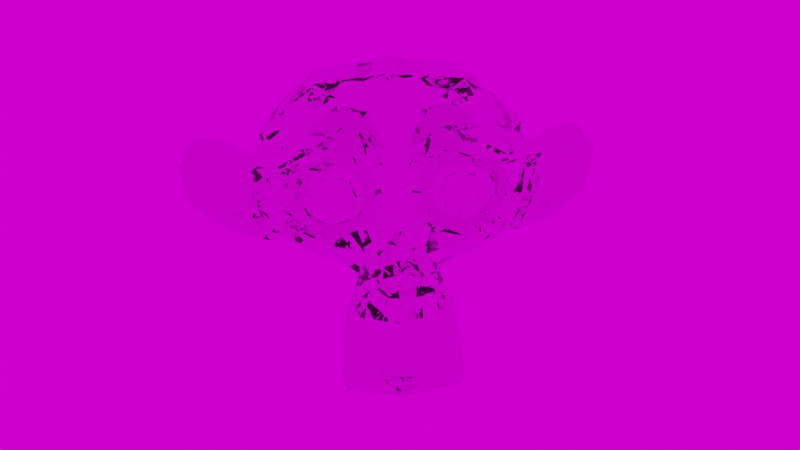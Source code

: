 # Source: Suzzane_de_vidro_ilumina_o_e_hdr.blend  (saved by Blender 3.6.13; exported with 4.5.12 LTS)
import bpy
from mathutils import Matrix  # noqa: F401  (used for matrix-valued properties, if any)

bpy.ops.wm.read_factory_settings(use_empty=True)
scene = bpy.context.scene
scene.name = 'Scene'

# ---- collections
col_collection = bpy.data.collections.new('Collection'); scene.collection.children.link(col_collection)

# ---- images (referenced by path relative to the original .blend; pixels are not part of the script)
import os
ASSET_DIR = os.environ.get("B2B_ASSET_DIR", "")  # directory of the original .blend (textures are referenced by path, not embedded)
HERE = os.path.dirname(os.path.abspath(__file__))  # packed textures are extracted next to this script under _unpacked/

def load_image(name, relpath, width, height, colorspace="sRGB"):
    """Load a texture the original file referenced (path relative to the .blend, or extracted next to this script)."""
    p = next((c for c in (os.path.join(HERE, relpath), os.path.join(ASSET_DIR, relpath)) if relpath and os.path.exists(c)), "")
    if p:
        img = bpy.data.images.load(p, check_existing=True)
        img.name = name
    else:  # same state as the original file: an image datablock whose file is absent (Cycles renders it pink)
        img = bpy.data.images.new(name, width, height)
        img.source = "FILE"
        img.filepath = "//" + (relpath or name)
    img.colorspace_settings.name = colorspace
    return img
img_rosendal_mountain_midmorning_4k_exr = load_image('rosendal_mountain_midmorning_4k.exr', 'rosendal_mountain_midmorning_4k.exr', 1024, 1024, 'Linear Rec.709')

# ---- materials (node trees are filled in below, after node groups)
mat_material_001 = bpy.data.materials.new('Material.001')
mat_material_001.use_transparent_shadow = False

# ---- material node trees
mat_material_001.use_nodes = True; mat_material_001.node_tree.nodes.clear()
_N = mat_material_001.node_tree.nodes; _L = mat_material_001.node_tree.links
n0 = _N.new('ShaderNodeBsdfPrincipled'); n0.name = 'Principled BSDF'; n0.location = (10, 300)
n0.distribution = 'GGX'
n0.subsurface_method = 'RANDOM_WALK_SKIN'
n0.inputs[2].default_value = 0.0
n0.inputs[3].default_value = 1.45
n0.inputs[18].default_value = 1.0
n0.inputs[20].default_value = 0.0
n0.inputs[27].default_value = (0.0, 0.0, 0.0, 1.0)
n0.inputs[28].default_value = 1.0
n1 = _N.new('ShaderNodeOutputMaterial'); n1.name = 'Material Output'; n1.location = (300, 300)
_L.new(n0.outputs[0], n1.inputs[0])
n1.is_active_output = True

# ---- world
world_world = bpy.data.worlds.new('World'); scene.world = world_world
world_world.use_nodes = True; world_world.node_tree.nodes.clear()
_N = world_world.node_tree.nodes; _L = world_world.node_tree.links
n0 = _N.new('ShaderNodeOutputWorld'); n0.name = 'World Output'; n0.location = (300, 300)
n1 = _N.new('ShaderNodeBackground'); n1.name = 'Background'; n1.location = (10, 300)
n2 = _N.new('ShaderNodeTexEnvironment'); n2.name = 'Environment Texture'; n2.location = (-280, 280)
n2.image = img_rosendal_mountain_midmorning_4k_exr
_L.new(n1.outputs[0], n0.inputs[0])
_L.new(n2.outputs[0], n1.inputs[0])
n0.is_active_output = True
world_world.color = (0.05088, 0.05088, 0.05088)
world_world.use_sun_shadow = False
world_world.sun_shadow_jitter_overblur = 0.0

# ---- cameras
cam_camera = bpy.data.cameras.new('Camera')
cam_camera.clip_end = 100.0
cam_camera.lens = 60.66
cam_camera.ortho_scale = 7.314

# ---- lights
light_light = bpy.data.lights.new('Light', 'POINT')
light_light.transmission_factor = 0.0
light_light.energy = 1000.0
light_light.shadow_soft_size = 0.1
light_light.shadow_maximum_resolution = 0.006
light_light.use_absolute_resolution = True

# ---- meshes
me_suzanne = bpy.data.meshes.new('Suzanne')
me_suzanne.from_pydata([(0.4375, -0.7656, 0.1641), (-0.4375, -0.7656, 0.1641), (0.5, -0.6875, 0.09375), (-0.5, -0.6875, 0.09375), (0.5469, -0.5781, 0.05469), (-0.5469, -0.5781, 0.05469), (0.3516, -0.6172, -0.02344), (-0.3516, -0.6172, -0.02344), (0.3516, -0.7188, 0.03125), (-0.3516, -0.7188, 0.03125), (0.3516, -0.7812, 0.1328), (-0.3516, -0.7812, 0.1328), (0.2734, -0.7969, 0.1641), (-0.2734, -0.7969, 0.1641), (0.2031, -0.7422, 0.09375), (-0.2031, -0.7422, 0.09375), (0.1562, -0.6484, 0.05469), (-0.1562, -0.6484, 0.05469), (0.07812, -0.6562, 0.2422), (-0.07812, -0.6562, 0.2422), (0.1406, -0.7422, 0.2422), (-0.1406, -0.7422, 0.2422), (0.2422, -0.7969, 0.2422), (-0.2422, -0.7969, 0.2422), (0.2734, -0.7969, 0.3281), (-0.2734, -0.7969, 0.3281), (0.2031, -0.7422, 0.3906), (-0.2031, -0.7422, 0.3906), (0.1562, -0.6484, 0.4375), (-0.1562, -0.6484, 0.4375), (0.3516, -0.6172, 0.5156), (-0.3516, -0.6172, 0.5156), (0.3516, -0.7188, 0.4531), (-0.3516, -0.7188, 0.4531), (0.3516, -0.7812, 0.3594), (-0.3516, -0.7812, 0.3594), (0.4375, -0.7656, 0.3281), (-0.4375, -0.7656, 0.3281), (0.5, -0.6875, 0.3906), (-0.5, -0.6875, 0.3906), (0.5469, -0.5781, 0.4375), (-0.5469, -0.5781, 0.4375), (0.625, -0.5625, 0.2422), (-0.625, -0.5625, 0.2422), (0.5625, -0.6719, 0.2422), (-0.5625, -0.6719, 0.2422), (0.4688, -0.7578, 0.2422), (-0.4688, -0.7578, 0.2422), (0.4766, -0.7734, 0.2422), (-0.4766, -0.7734, 0.2422), (0.4453, -0.7812, 0.3359), (-0.4453, -0.7812, 0.3359), (0.3516, -0.8047, 0.375), (-0.3516, -0.8047, 0.375), (0.2656, -0.8203, 0.3359), (-0.2656, -0.8203, 0.3359), (0.2266, -0.8203, 0.2422), (-0.2266, -0.8203, 0.2422), (0.2656, -0.8203, 0.1562), (-0.2656, -0.8203, 0.1562), (0.3516, -0.8281, 0.2422), (-0.3516, -0.8281, 0.2422), (0.3516, -0.8047, 0.1172), (-0.3516, -0.8047, 0.1172), (0.4453, -0.7812, 0.1562), (-0.4453, -0.7812, 0.1562), (0.0, -0.7422, 0.4297), (0.0, -0.8203, 0.3516), (0.0, -0.7344, -0.6797), (0.0, -0.7812, -0.3203), (0.0, -0.7969, -0.1875), (0.0, -0.7188, -0.7734), (0.0, -0.6016, 0.4062), (0.0, -0.5703, 0.5703), (0.0, 0.5469, 0.8984), (0.0, 0.8516, 0.5625), (0.0, 0.8281, 0.07031), (0.0, 0.3516, -0.3828), (0.2031, -0.5625, -0.1875), (-0.2031, -0.5625, -0.1875), (0.3125, -0.5703, -0.4375), (-0.3125, -0.5703, -0.4375), (0.3516, -0.5703, -0.6953), (-0.3516, -0.5703, -0.6953), (0.3672, -0.5312, -0.8906), (-0.3672, -0.5312, -0.8906), (0.3281, -0.5234, -0.9453), (-0.3281, -0.5234, -0.9453), (0.1797, -0.5547, -0.9688), (-0.1797, -0.5547, -0.9688), (0.0, -0.5781, -0.9844), (0.4375, -0.5312, -0.1406), (-0.4375, -0.5312, -0.1406), (0.6328, -0.5391, -0.03906), (-0.6328, -0.5391, -0.03906), (0.8281, -0.4453, 0.1484), (-0.8281, -0.4453, 0.1484), (0.8594, -0.5938, 0.4297), (-0.8594, -0.5938, 0.4297), (0.7109, -0.625, 0.4844), (-0.7109, -0.625, 0.4844), (0.4922, -0.6875, 0.6016), (-0.4922, -0.6875, 0.6016), (0.3203, -0.7344, 0.7578), (-0.3203, -0.7344, 0.7578), (0.1562, -0.7578, 0.7188), (-0.1562, -0.7578, 0.7188), (0.0625, -0.75, 0.4922), (-0.0625, -0.75, 0.4922), (0.1641, -0.7734, 0.4141), (-0.1641, -0.7734, 0.4141), (0.125, -0.7656, 0.3047), (-0.125, -0.7656, 0.3047), (0.2031, -0.7422, 0.09375), (-0.2031, -0.7422, 0.09375), (0.375, -0.7031, 0.01562), (-0.375, -0.7031, 0.01562), (0.4922, -0.6719, 0.0625), (-0.4922, -0.6719, 0.0625), (0.625, -0.6484, 0.1875), (-0.625, -0.6484, 0.1875), (0.6406, -0.6484, 0.2969), (-0.6406, -0.6484, 0.2969), (0.6016, -0.6641, 0.375), (-0.6016, -0.6641, 0.375), (0.4297, -0.7188, 0.4375), (-0.4297, -0.7188, 0.4375), (0.25, -0.7578, 0.4688), (-0.25, -0.7578, 0.4688), (0.0, -0.7344, -0.7656), (0.1094, -0.7344, -0.7188), (-0.1094, -0.7344, -0.7188), (0.1172, -0.7109, -0.8359), (-0.1172, -0.7109, -0.8359), (0.0625, -0.6953, -0.8828), (-0.0625, -0.6953, -0.8828), (0.0, -0.6875, -0.8906), (0.0, -0.75, -0.1953), (0.0, -0.7422, -0.1406), (0.1016, -0.7422, -0.1484), (-0.1016, -0.7422, -0.1484), (0.125, -0.75, -0.2266), (-0.125, -0.75, -0.2266), (0.08594, -0.7422, -0.2891), (-0.08594, -0.7422, -0.2891), (0.3984, -0.6719, -0.04688), (-0.3984, -0.6719, -0.04688), (0.6172, -0.625, 0.05469), (-0.6172, -0.625, 0.05469), (0.7266, -0.6016, 0.2031), (-0.7266, -0.6016, 0.2031), (0.7422, -0.6562, 0.375), (-0.7422, -0.6562, 0.375), (0.6875, -0.7266, 0.4141), (-0.6875, -0.7266, 0.4141), (0.4375, -0.7969, 0.5469), (-0.4375, -0.7969, 0.5469), (0.3125, -0.8359, 0.6406), (-0.3125, -0.8359, 0.6406), (0.2031, -0.8516, 0.6172), (-0.2031, -0.8516, 0.6172), (0.1016, -0.8438, 0.4297), (-0.1016, -0.8438, 0.4297), (0.125, -0.8125, -0.1016), (-0.125, -0.8125, -0.1016), (0.2109, -0.7109, -0.4453), (-0.2109, -0.7109, -0.4453), (0.25, -0.6875, -0.7031), (-0.25, -0.6875, -0.7031), (0.2656, -0.6641, -0.8203), (-0.2656, -0.6641, -0.8203), (0.2344, -0.6328, -0.9141), (-0.2344, -0.6328, -0.9141), (0.1641, -0.6328, -0.9297), (-0.1641, -0.6328, -0.9297), (0.0, -0.6406, -0.9453), (0.0, -0.7266, 0.04688), (0.0, -0.7656, 0.2109), (0.3281, -0.7422, 0.4766), (-0.3281, -0.7422, 0.4766), (0.1641, -0.75, 0.1406), (-0.1641, -0.75, 0.1406), (0.1328, -0.7578, 0.2109), (-0.1328, -0.7578, 0.2109), (0.1172, -0.7344, -0.6875), (-0.1172, -0.7344, -0.6875), (0.07812, -0.75, -0.4453), (-0.07812, -0.75, -0.4453), (0.0, -0.75, -0.4453), (0.0, -0.7422, -0.3281), (0.09375, -0.7812, -0.2734), (-0.09375, -0.7812, -0.2734), (0.1328, -0.7969, -0.2266), (-0.1328, -0.7969, -0.2266), (0.1094, -0.7812, -0.1328), (-0.1094, -0.7812, -0.1328), (0.03906, -0.7812, -0.125), (-0.03906, -0.7812, -0.125), (0.0, -0.8281, -0.2031), (0.04688, -0.8125, -0.1484), (-0.04688, -0.8125, -0.1484), (0.09375, -0.8125, -0.1562), (-0.09375, -0.8125, -0.1562), (0.1094, -0.8281, -0.2266), (-0.1094, -0.8281, -0.2266), (0.07812, -0.8047, -0.25), (-0.07812, -0.8047, -0.25), (0.0, -0.8047, -0.2891), (0.2578, -0.5547, -0.3125), (-0.2578, -0.5547, -0.3125), (0.1641, -0.7109, -0.2422), (-0.1641, -0.7109, -0.2422), (0.1797, -0.7109, -0.3125), (-0.1797, -0.7109, -0.3125), (0.2344, -0.5547, -0.25), (-0.2344, -0.5547, -0.25), (0.0, -0.6875, -0.875), (0.04688, -0.6875, -0.8672), (-0.04688, -0.6875, -0.8672), (0.09375, -0.7109, -0.8203), (-0.09375, -0.7109, -0.8203), (0.09375, -0.7266, -0.7422), (-0.09375, -0.7266, -0.7422), (0.0, -0.6562, -0.7812), (0.09375, -0.6641, -0.75), (-0.09375, -0.6641, -0.75), (0.09375, -0.6406, -0.8125), (-0.09375, -0.6406, -0.8125), (0.04688, -0.6328, -0.8516), (-0.04688, -0.6328, -0.8516), (0.0, -0.6328, -0.8594), (0.1719, -0.7812, 0.2188), (-0.1719, -0.7812, 0.2188), (0.1875, -0.7734, 0.1562), (-0.1875, -0.7734, 0.1562), (0.3359, -0.7578, 0.4297), (-0.3359, -0.7578, 0.4297), (0.2734, -0.7734, 0.4219), (-0.2734, -0.7734, 0.4219), (0.4219, -0.7734, 0.3984), (-0.4219, -0.7734, 0.3984), (0.5625, -0.6953, 0.3516), (-0.5625, -0.6953, 0.3516), (0.5859, -0.6875, 0.2891), (-0.5859, -0.6875, 0.2891), (0.5781, -0.6797, 0.1953), (-0.5781, -0.6797, 0.1953), (0.4766, -0.7188, 0.1016), (-0.4766, -0.7188, 0.1016), (0.375, -0.7422, 0.0625), (-0.375, -0.7422, 0.0625), (0.2266, -0.7812, 0.1094), (-0.2266, -0.7812, 0.1094), (0.1797, -0.7812, 0.2969), (-0.1797, -0.7812, 0.2969), (0.2109, -0.7812, 0.375), (-0.2109, -0.7812, 0.375), (0.2344, -0.7578, 0.3594), (-0.2344, -0.7578, 0.3594), (0.1953, -0.7578, 0.2969), (-0.1953, -0.7578, 0.2969), (0.2422, -0.7578, 0.125), (-0.2422, -0.7578, 0.125), (0.375, -0.7266, 0.08594), (-0.375, -0.7266, 0.08594), (0.4609, -0.7031, 0.1172), (-0.4609, -0.7031, 0.1172), (0.5469, -0.6719, 0.2109), (-0.5469, -0.6719, 0.2109), (0.5547, -0.6719, 0.2812), (-0.5547, -0.6719, 0.2812), (0.5312, -0.6797, 0.3359), (-0.5312, -0.6797, 0.3359), (0.4141, -0.75, 0.3906), (-0.4141, -0.75, 0.3906), (0.2812, -0.7656, 0.3984), (-0.2812, -0.7656, 0.3984), (0.3359, -0.75, 0.4062), (-0.3359, -0.75, 0.4062), (0.2031, -0.75, 0.1719), (-0.2031, -0.75, 0.1719), (0.1953, -0.75, 0.2266), (-0.1953, -0.75, 0.2266), (0.1094, -0.6094, 0.4609), (-0.1094, -0.6094, 0.4609), (0.1953, -0.6172, 0.6641), (-0.1953, -0.6172, 0.6641), (0.3359, -0.5938, 0.6875), (-0.3359, -0.5938, 0.6875), (0.4844, -0.5547, 0.5547), (-0.4844, -0.5547, 0.5547), (0.6797, -0.4922, 0.4531), (-0.6797, -0.4922, 0.4531), (0.7969, -0.4609, 0.4062), (-0.7969, -0.4609, 0.4062), (0.7734, -0.375, 0.1641), (-0.7734, -0.375, 0.1641), (0.6016, -0.4141, 0.0), (-0.6016, -0.4141, 0.0), (0.4375, -0.4688, -0.09375), (-0.4375, -0.4688, -0.09375), (0.0, -0.2891, 0.8984), (0.0, 0.07812, 0.9844), (0.0, 0.6719, -0.1953), (0.0, -0.1875, -0.4609), (0.0, -0.4609, -0.9766), (0.0, -0.3438, -0.8047), (0.0, -0.3203, -0.5703), (0.0, -0.2812, -0.4844), (0.8516, -0.05469, 0.2344), (-0.8516, -0.05469, 0.2344), (0.8594, 0.04688, 0.3203), (-0.8594, 0.04688, 0.3203), (0.7734, 0.4375, 0.2656), (-0.7734, 0.4375, 0.2656), (0.4609, 0.7031, 0.4375), (-0.4609, 0.7031, 0.4375), (0.7344, -0.07031, -0.04688), (-0.7344, -0.07031, -0.04688), (0.5938, 0.1641, -0.125), (-0.5938, 0.1641, -0.125), (0.6406, 0.4297, -0.007812), (-0.6406, 0.4297, -0.007812), (0.3359, 0.6641, 0.05469), (-0.3359, 0.6641, 0.05469), (0.2344, -0.4062, -0.3516), (-0.2344, -0.4062, -0.3516), (0.1797, -0.2578, -0.4141), (-0.1797, -0.2578, -0.4141), (0.2891, -0.3828, -0.7109), (-0.2891, -0.3828, -0.7109), (0.25, -0.3906, -0.5), (-0.25, -0.3906, -0.5), (0.3281, -0.3984, -0.9141), (-0.3281, -0.3984, -0.9141), (0.1406, -0.3672, -0.7578), (-0.1406, -0.3672, -0.7578), (0.125, -0.3594, -0.5391), (-0.125, -0.3594, -0.5391), (0.1641, -0.4375, -0.9453), (-0.1641, -0.4375, -0.9453), (0.2188, -0.4297, -0.2812), (-0.2188, -0.4297, -0.2812), (0.2109, -0.4688, -0.2266), (-0.2109, -0.4688, -0.2266), (0.2031, -0.5, -0.1719), (-0.2031, -0.5, -0.1719), (0.2109, -0.1641, -0.3906), (-0.2109, -0.1641, -0.3906), (0.2969, 0.2656, -0.3125), (-0.2969, 0.2656, -0.3125), (0.3438, 0.5391, -0.1484), (-0.3438, 0.5391, -0.1484), (0.4531, 0.3828, 0.8672), (-0.4531, 0.3828, 0.8672), (0.4531, 0.07031, 0.9297), (-0.4531, 0.07031, 0.9297), (0.4531, -0.2344, 0.8516), (-0.4531, -0.2344, 0.8516), (0.4609, -0.4297, 0.5234), (-0.4609, -0.4297, 0.5234), (0.7266, -0.3359, 0.4062), (-0.7266, -0.3359, 0.4062), (0.6328, -0.2812, 0.4531), (-0.6328, -0.2812, 0.4531), (0.6406, -0.05469, 0.7031), (-0.6406, -0.05469, 0.7031), (0.7969, -0.125, 0.5625), (-0.7969, -0.125, 0.5625), (0.7969, 0.1172, 0.6172), (-0.7969, 0.1172, 0.6172), (0.6406, 0.1953, 0.75), (-0.6406, 0.1953, 0.75), (0.6406, 0.4453, 0.6797), (-0.6406, 0.4453, 0.6797), (0.7969, 0.3594, 0.5391), (-0.7969, 0.3594, 0.5391), (0.6172, 0.5859, 0.3281), (-0.6172, 0.5859, 0.3281), (0.4844, 0.5469, 0.02344), (-0.4844, 0.5469, 0.02344), (0.8203, 0.2031, 0.3281), (-0.8203, 0.2031, 0.3281), (0.4062, -0.1484, -0.1719), (-0.4062, -0.1484, -0.1719), (0.4297, 0.2109, -0.1953), (-0.4297, 0.2109, -0.1953), (0.8906, 0.2344, 0.4062), (-0.8906, 0.2344, 0.4062), (0.7734, 0.125, -0.1406), (-0.7734, 0.125, -0.1406), (1.039, 0.3281, -0.1016), (-1.039, 0.3281, -0.1016), (1.281, 0.4297, 0.05469), (-1.281, 0.4297, 0.05469), (1.352, 0.4219, 0.3203), (-1.352, 0.4219, 0.3203), (1.234, 0.4219, 0.5078), (-1.234, 0.4219, 0.5078), (1.023, 0.3125, 0.4766), (-1.023, 0.3125, 0.4766), (1.016, 0.2891, 0.4141), (-1.016, 0.2891, 0.4141), (1.188, 0.3906, 0.4375), (-1.188, 0.3906, 0.4375), (1.266, 0.4062, 0.2891), (-1.266, 0.4062, 0.2891), (1.211, 0.4062, 0.07812), (-1.211, 0.4062, 0.07812), (1.031, 0.3047, -0.03906), (-1.031, 0.3047, -0.03906), (0.8281, 0.1328, -0.07031), (-0.8281, 0.1328, -0.07031), (0.9219, 0.2188, 0.3594), (-0.9219, 0.2188, 0.3594), (0.9453, 0.2891, 0.3047), (-0.9453, 0.2891, 0.3047), (0.8828, 0.2109, -0.02344), (-0.8828, 0.2109, -0.02344), (1.039, 0.3672, 0.0), (-1.039, 0.3672, 0.0), (1.188, 0.4453, 0.09375), (-1.188, 0.4453, 0.09375), (1.234, 0.4453, 0.25), (-1.234, 0.4453, 0.25), (1.172, 0.4375, 0.3594), (-1.172, 0.4375, 0.3594), (1.023, 0.3594, 0.3438), (-1.023, 0.3594, 0.3438), (0.8438, 0.2109, 0.2891), (-0.8438, 0.2109, 0.2891), (0.8359, 0.2734, 0.1719), (-0.8359, 0.2734, 0.1719), (0.7578, 0.2734, 0.09375), (-0.7578, 0.2734, 0.09375), (0.8203, 0.2734, 0.08594), (-0.8203, 0.2734, 0.08594), (0.8438, 0.2734, 0.01562), (-0.8438, 0.2734, 0.01562), (0.8125, 0.2734, -0.01562), (-0.8125, 0.2734, -0.01562), (0.7266, 0.07031, 0.0), (-0.7266, 0.07031, 0.0), (0.7188, 0.1719, -0.02344), (-0.7188, 0.1719, -0.02344), (0.7188, 0.1875, 0.03906), (-0.7188, 0.1875, 0.03906), (0.7969, 0.2109, 0.2031), (-0.7969, 0.2109, 0.2031), (0.8906, 0.2656, 0.2422), (-0.8906, 0.2656, 0.2422), (0.8906, 0.3203, 0.2344), (-0.8906, 0.3203, 0.2344), (0.8125, 0.3203, -0.01562), (-0.8125, 0.3203, -0.01562), (0.8516, 0.3203, 0.01562), (-0.8516, 0.3203, 0.01562), (0.8281, 0.3203, 0.07812), (-0.8281, 0.3203, 0.07812), (0.7656, 0.3203, 0.09375), (-0.7656, 0.3203, 0.09375), (0.8438, 0.3203, 0.1719), (-0.8438, 0.3203, 0.1719), (1.039, 0.4141, 0.3281), (-1.039, 0.4141, 0.3281), (1.188, 0.4844, 0.3438), (-1.188, 0.4844, 0.3438), (1.258, 0.4922, 0.2422), (-1.258, 0.4922, 0.2422), (1.211, 0.4844, 0.08594), (-1.211, 0.4844, 0.08594), (1.047, 0.4219, 0.0), (-1.047, 0.4219, 0.0), (0.8828, 0.2656, -0.01562), (-0.8828, 0.2656, -0.01562), (0.9531, 0.3438, 0.2891), (-0.9531, 0.3438, 0.2891), (0.8906, 0.3281, 0.1094), (-0.8906, 0.3281, 0.1094), (0.9375, 0.3359, 0.0625), (-0.9375, 0.3359, 0.0625), (1.0, 0.3672, 0.125), (-1.0, 0.3672, 0.125), (0.9609, 0.3516, 0.1719), (-0.9609, 0.3516, 0.1719), (1.016, 0.375, 0.2344), (-1.016, 0.375, 0.2344), (1.055, 0.3828, 0.1875), (-1.055, 0.3828, 0.1875), (1.109, 0.3906, 0.2109), (-1.109, 0.3906, 0.2109), (1.086, 0.3906, 0.2734), (-1.086, 0.3906, 0.2734), (1.023, 0.4844, 0.4375), (-1.023, 0.4844, 0.4375), (1.25, 0.5469, 0.4688), (-1.25, 0.5469, 0.4688), (1.367, 0.5, 0.2969), (-1.367, 0.5, 0.2969), (1.312, 0.5312, 0.05469), (-1.312, 0.5312, 0.05469), (1.039, 0.4922, -0.08594), (-1.039, 0.4922, -0.08594), (0.7891, 0.3281, -0.125), (-0.7891, 0.3281, -0.125), (0.8594, 0.3828, 0.3828), (-0.8594, 0.3828, 0.3828)], [], [(46, 0, 2, 44), (3, 1, 47, 45), (44, 2, 4, 42), (5, 3, 45, 43), (2, 8, 6, 4), (7, 9, 3, 5), (0, 10, 8, 2), (9, 11, 1, 3), (10, 12, 14, 8), (15, 13, 11, 9), (8, 14, 16, 6), (17, 15, 9, 7), (14, 20, 18, 16), (19, 21, 15, 17), (12, 22, 20, 14), (21, 23, 13, 15), (22, 24, 26, 20), (27, 25, 23, 21), (20, 26, 28, 18), (29, 27, 21, 19), (26, 32, 30, 28), (31, 33, 27, 29), (24, 34, 32, 26), (33, 35, 25, 27), (34, 36, 38, 32), (39, 37, 35, 33), (32, 38, 40, 30), (41, 39, 33, 31), (38, 44, 42, 40), (43, 45, 39, 41), (36, 46, 44, 38), (45, 47, 37, 39), (46, 36, 50, 48), (51, 37, 47, 49), (36, 34, 52, 50), (53, 35, 37, 51), (34, 24, 54, 52), (55, 25, 35, 53), (24, 22, 56, 54), (57, 23, 25, 55), (22, 12, 58, 56), (59, 13, 23, 57), (12, 10, 62, 58), (63, 11, 13, 59), (10, 0, 64, 62), (65, 1, 11, 63), (0, 46, 48, 64), (49, 47, 1, 65), (60, 64, 48), (49, 65, 61), (62, 64, 60), (61, 65, 63), (60, 58, 62), (63, 59, 61), (60, 56, 58), (59, 57, 61), (60, 54, 56), (57, 55, 61), (60, 52, 54), (55, 53, 61), (60, 50, 52), (53, 51, 61), (60, 48, 50), (51, 49, 61), (88, 173, 175, 90), (175, 174, 89, 90), (86, 171, 173, 88), (174, 172, 87, 89), (84, 169, 171, 86), (172, 170, 85, 87), (82, 167, 169, 84), (170, 168, 83, 85), (80, 165, 167, 82), (168, 166, 81, 83), (78, 91, 145, 163), (146, 92, 79, 164), (91, 93, 147, 145), (148, 94, 92, 146), (93, 95, 149, 147), (150, 96, 94, 148), (95, 97, 151, 149), (152, 98, 96, 150), (97, 99, 153, 151), (154, 100, 98, 152), (99, 101, 155, 153), (156, 102, 100, 154), (101, 103, 157, 155), (158, 104, 102, 156), (103, 105, 159, 157), (160, 106, 104, 158), (105, 107, 161, 159), (162, 108, 106, 160), (107, 66, 67, 161), (67, 66, 108, 162), (109, 127, 159, 161), (160, 128, 110, 162), (127, 178, 157, 159), (158, 179, 128, 160), (125, 155, 157, 178), (158, 156, 126, 179), (123, 153, 155, 125), (156, 154, 124, 126), (121, 151, 153, 123), (154, 152, 122, 124), (119, 149, 151, 121), (152, 150, 120, 122), (117, 147, 149, 119), (150, 148, 118, 120), (115, 145, 147, 117), (148, 146, 116, 118), (113, 163, 145, 115), (146, 164, 114, 116), (113, 180, 176, 163), (176, 181, 114, 164), (109, 161, 67, 111), (67, 162, 110, 112), (111, 67, 177, 182), (177, 67, 112, 183), (176, 180, 182, 177), (183, 181, 176, 177), (134, 136, 175, 173), (175, 136, 135, 174), (132, 134, 173, 171), (174, 135, 133, 172), (130, 132, 171, 169), (172, 133, 131, 170), (165, 186, 184, 167), (185, 187, 166, 168), (130, 169, 167, 184), (168, 170, 131, 185), (143, 189, 188, 186), (188, 189, 144, 187), (184, 186, 188, 68), (188, 187, 185, 68), (129, 130, 184, 68), (185, 131, 129, 68), (141, 192, 190, 143), (191, 193, 142, 144), (139, 194, 192, 141), (193, 195, 140, 142), (138, 196, 194, 139), (195, 197, 138, 140), (137, 70, 196, 138), (197, 70, 137, 138), (189, 143, 190, 69), (191, 144, 189, 69), (69, 190, 205, 207), (206, 191, 69, 207), (70, 198, 199, 196), (200, 198, 70, 197), (196, 199, 201, 194), (202, 200, 197, 195), (194, 201, 203, 192), (204, 202, 195, 193), (192, 203, 205, 190), (206, 204, 193, 191), (198, 203, 201, 199), (202, 204, 198, 200), (198, 207, 205, 203), (206, 207, 198, 204), (138, 139, 163, 176), (164, 140, 138, 176), (139, 141, 210, 163), (211, 142, 140, 164), (141, 143, 212, 210), (213, 144, 142, 211), (143, 186, 165, 212), (166, 187, 144, 213), (80, 208, 212, 165), (213, 209, 81, 166), (208, 214, 210, 212), (211, 215, 209, 213), (78, 163, 210, 214), (211, 164, 79, 215), (130, 129, 71, 221), (71, 129, 131, 222), (132, 130, 221, 219), (222, 131, 133, 220), (134, 132, 219, 217), (220, 133, 135, 218), (136, 134, 217, 216), (218, 135, 136, 216), (216, 217, 228, 230), (229, 218, 216, 230), (217, 219, 226, 228), (227, 220, 218, 229), (219, 221, 224, 226), (225, 222, 220, 227), (221, 71, 223, 224), (223, 71, 222, 225), (223, 230, 228, 224), (229, 230, 223, 225), (224, 228, 226), (227, 229, 225), (182, 180, 233, 231), (234, 181, 183, 232), (111, 182, 231, 253), (232, 183, 112, 254), (109, 111, 253, 255), (254, 112, 110, 256), (180, 113, 251, 233), (252, 114, 181, 234), (113, 115, 249, 251), (250, 116, 114, 252), (115, 117, 247, 249), (248, 118, 116, 250), (117, 119, 245, 247), (246, 120, 118, 248), (119, 121, 243, 245), (244, 122, 120, 246), (121, 123, 241, 243), (242, 124, 122, 244), (123, 125, 239, 241), (240, 126, 124, 242), (125, 178, 235, 239), (236, 179, 126, 240), (178, 127, 237, 235), (238, 128, 179, 236), (127, 109, 255, 237), (256, 110, 128, 238), (237, 255, 257, 275), (258, 256, 238, 276), (235, 237, 275, 277), (276, 238, 236, 278), (239, 235, 277, 273), (278, 236, 240, 274), (241, 239, 273, 271), (274, 240, 242, 272), (243, 241, 271, 269), (272, 242, 244, 270), (245, 243, 269, 267), (270, 244, 246, 268), (247, 245, 267, 265), (268, 246, 248, 266), (249, 247, 265, 263), (266, 248, 250, 264), (251, 249, 263, 261), (264, 250, 252, 262), (233, 251, 261, 279), (262, 252, 234, 280), (255, 253, 259, 257), (260, 254, 256, 258), (253, 231, 281, 259), (282, 232, 254, 260), (231, 233, 279, 281), (280, 234, 232, 282), (66, 107, 283, 72), (284, 108, 66, 72), (107, 105, 285, 283), (286, 106, 108, 284), (105, 103, 287, 285), (288, 104, 106, 286), (103, 101, 289, 287), (290, 102, 104, 288), (101, 99, 291, 289), (292, 100, 102, 290), (99, 97, 293, 291), (294, 98, 100, 292), (97, 95, 295, 293), (296, 96, 98, 294), (95, 93, 297, 295), (298, 94, 96, 296), (93, 91, 299, 297), (300, 92, 94, 298), (307, 308, 327, 337), (328, 308, 307, 338), (306, 307, 337, 335), (338, 307, 306, 336), (305, 306, 335, 339), (336, 306, 305, 340), (88, 90, 305, 339), (305, 90, 89, 340), (86, 88, 339, 333), (340, 89, 87, 334), (84, 86, 333, 329), (334, 87, 85, 330), (82, 84, 329, 331), (330, 85, 83, 332), (329, 335, 337, 331), (338, 336, 330, 332), (329, 333, 339, 335), (340, 334, 330, 336), (325, 331, 337, 327), (338, 332, 326, 328), (80, 82, 331, 325), (332, 83, 81, 326), (208, 341, 343, 214), (344, 342, 209, 215), (80, 325, 341, 208), (342, 326, 81, 209), (78, 214, 343, 345), (344, 215, 79, 346), (78, 345, 299, 91), (300, 346, 79, 92), (76, 323, 351, 303), (352, 324, 76, 303), (303, 351, 349, 77), (350, 352, 303, 77), (77, 349, 347, 304), (348, 350, 77, 304), (304, 347, 327, 308), (328, 348, 304, 308), (325, 327, 347, 341), (348, 328, 326, 342), (295, 297, 317, 309), (318, 298, 296, 310), (75, 315, 323, 76), (324, 316, 75, 76), (301, 357, 355, 302), (356, 358, 301, 302), (302, 355, 353, 74), (354, 356, 302, 74), (74, 353, 315, 75), (316, 354, 74, 75), (291, 293, 361, 363), (362, 294, 292, 364), (363, 361, 367, 365), (368, 362, 364, 366), (365, 367, 369, 371), (370, 368, 366, 372), (371, 369, 375, 373), (376, 370, 372, 374), (313, 377, 373, 375), (374, 378, 314, 376), (315, 353, 373, 377), (374, 354, 316, 378), (353, 355, 371, 373), (372, 356, 354, 374), (355, 357, 365, 371), (366, 358, 356, 372), (357, 359, 363, 365), (364, 360, 358, 366), (289, 291, 363, 359), (364, 292, 290, 360), (73, 359, 357, 301), (358, 360, 73, 301), (283, 285, 287, 289), (288, 286, 284, 290), (283, 289, 359, 73), (360, 290, 284, 73), (72, 283, 73), (73, 284, 72), (293, 295, 309, 361), (310, 296, 294, 362), (309, 311, 367, 361), (368, 312, 310, 362), (311, 381, 369, 367), (370, 382, 312, 368), (313, 375, 369, 381), (370, 376, 314, 382), (347, 349, 385, 383), (386, 350, 348, 384), (317, 383, 385, 319), (386, 384, 318, 320), (297, 299, 383, 317), (384, 300, 298, 318), (299, 343, 341, 383), (342, 344, 300, 384), (341, 347, 383), (384, 348, 342), (299, 345, 343), (344, 346, 300), (313, 321, 379, 377), (380, 322, 314, 378), (315, 377, 379, 323), (380, 378, 316, 324), (319, 385, 379, 321), (380, 386, 320, 322), (349, 351, 379, 385), (380, 352, 350, 386), (323, 379, 351), (352, 380, 324), (399, 387, 413, 401), (414, 388, 400, 402), (399, 401, 403, 397), (404, 402, 400, 398), (397, 403, 405, 395), (406, 404, 398, 396), (395, 405, 407, 393), (408, 406, 396, 394), (393, 407, 409, 391), (410, 408, 394, 392), (391, 409, 411, 389), (412, 410, 392, 390), (409, 419, 417, 411), (418, 420, 410, 412), (407, 421, 419, 409), (420, 422, 408, 410), (405, 423, 421, 407), (422, 424, 406, 408), (403, 425, 423, 405), (424, 426, 404, 406), (401, 427, 425, 403), (426, 428, 402, 404), (401, 413, 415, 427), (416, 414, 402, 428), (317, 319, 443, 441), (444, 320, 318, 442), (319, 389, 411, 443), (412, 390, 320, 444), (309, 317, 441, 311), (442, 318, 310, 312), (381, 429, 413, 387), (414, 430, 382, 388), (411, 417, 439, 443), (440, 418, 412, 444), (437, 445, 443, 439), (444, 446, 438, 440), (433, 445, 437, 435), (438, 446, 434, 436), (431, 447, 445, 433), (446, 448, 432, 434), (429, 447, 431, 449), (432, 448, 430, 450), (413, 429, 449, 415), (450, 430, 414, 416), (311, 447, 429, 381), (430, 448, 312, 382), (311, 441, 445, 447), (446, 442, 312, 448), (441, 443, 445), (446, 444, 442), (415, 449, 451, 475), (452, 450, 416, 476), (449, 431, 461, 451), (462, 432, 450, 452), (431, 433, 459, 461), (460, 434, 432, 462), (433, 435, 457, 459), (458, 436, 434, 460), (435, 437, 455, 457), (456, 438, 436, 458), (437, 439, 453, 455), (454, 440, 438, 456), (439, 417, 473, 453), (474, 418, 440, 454), (427, 415, 475, 463), (476, 416, 428, 464), (425, 427, 463, 465), (464, 428, 426, 466), (423, 425, 465, 467), (466, 426, 424, 468), (421, 423, 467, 469), (468, 424, 422, 470), (419, 421, 469, 471), (470, 422, 420, 472), (417, 419, 471, 473), (472, 420, 418, 474), (457, 455, 479, 477), (480, 456, 458, 478), (477, 479, 481, 483), (482, 480, 478, 484), (483, 481, 487, 485), (488, 482, 484, 486), (485, 487, 489, 491), (490, 488, 486, 492), (463, 475, 485, 491), (486, 476, 464, 492), (451, 483, 485, 475), (486, 484, 452, 476), (451, 461, 477, 483), (478, 462, 452, 484), (457, 477, 461, 459), (462, 478, 458, 460), (453, 473, 479, 455), (480, 474, 454, 456), (471, 481, 479, 473), (480, 482, 472, 474), (469, 487, 481, 471), (482, 488, 470, 472), (467, 489, 487, 469), (488, 490, 468, 470), (465, 491, 489, 467), (490, 492, 466, 468), (463, 491, 465), (466, 492, 464), (391, 389, 503, 501), (504, 390, 392, 502), (393, 391, 501, 499), (502, 392, 394, 500), (395, 393, 499, 497), (500, 394, 396, 498), (397, 395, 497, 495), (498, 396, 398, 496), (399, 397, 495, 493), (496, 398, 400, 494), (387, 399, 493, 505), (494, 400, 388, 506), (493, 501, 503, 505), (504, 502, 494, 506), (493, 495, 499, 501), (500, 496, 494, 502), (495, 497, 499), (500, 498, 496), (313, 381, 387, 505), (388, 382, 314, 506), (313, 505, 503, 321), (504, 506, 314, 322), (319, 321, 503, 389), (504, 322, 320, 390)])
_uv = me_suzanne.uv_layers.new(name='UVMap')
_uv.uv.foreach_set('vector', [0.891, 0.5901, 0.8706, 0.5896, 0.8601, 0.5601, 0.9046, 0.5594, 0.8562, 0.8505, 0.8681, 0.8215, 0.8884, 0.822, 0.9006, 0.8532, 0.9046, 0.5594, 0.8601, 0.5601, 0.853, 0.5216, 0.9202, 0.5245, 0.8475, 0.8887, 0.8562, 0.8505, 0.9006, 0.8532, 0.9147, 0.8887, 0.8601, 0.5601, 0.8289, 0.5908, 0.7985, 0.5695, 0.853, 0.5216, 0.7951, 0.8384, 0.8264, 0.8185, 0.8562, 0.8505, 0.8475, 0.8887, 0.8706, 0.5896, 0.8544, 0.6048, 0.8289, 0.5908, 0.8601, 0.5601, 0.8264, 0.8185, 0.8525, 0.8057, 0.8681, 0.8215, 0.8562, 0.8505, 0.8544, 0.6048, 0.8541, 0.6255, 0.8282, 0.6334, 0.8289, 0.5908, 0.8276, 0.776, 0.8532, 0.785, 0.8525, 0.8057, 0.8264, 0.8185, 0.8289, 0.5908, 0.8282, 0.6334, 0.791, 0.6454, 0.7985, 0.5695, 0.791, 0.7622, 0.8276, 0.776, 0.8264, 0.8185, 0.7951, 0.8384, 0.8282, 0.6334, 0.8552, 0.6685, 0.8424, 0.7025, 0.791, 0.6454, 0.8448, 0.7075, 0.8561, 0.742, 0.8276, 0.776, 0.791, 0.7622, 0.8541, 0.6255, 0.8675, 0.6423, 0.8552, 0.6685, 0.8282, 0.6334, 0.8561, 0.742, 0.8673, 0.7688, 0.8532, 0.785, 0.8276, 0.776, 0.8675, 0.6423, 0.8905, 0.6419, 0.9004, 0.667, 0.8552, 0.6685, 0.9012, 0.7456, 0.8902, 0.7702, 0.8673, 0.7688, 0.8561, 0.742, 0.8552, 0.6685, 0.9004, 0.667, 0.9189, 0.6997, 0.8424, 0.7025, 0.9212, 0.7137, 0.9012, 0.7456, 0.8561, 0.742, 0.8448, 0.7075, 0.9004, 0.667, 0.9319, 0.6368, 0.9684, 0.6453, 0.9189, 0.6997, 0.9682, 0.7702, 0.9314, 0.7771, 0.9012, 0.7456, 0.9212, 0.7137, 0.8905, 0.6419, 0.9059, 0.6279, 0.9319, 0.6368, 0.9004, 0.667, 0.9314, 0.7771, 0.905, 0.7849, 0.8902, 0.7702, 0.9012, 0.7456, 0.9059, 0.6279, 0.9062, 0.6057, 0.9337, 0.593, 0.9319, 0.6368, 0.9312, 0.8209, 0.9044, 0.807, 0.905, 0.7849, 0.9314, 0.7771, 0.9319, 0.6368, 0.9337, 0.593, 0.9684, 0.5738, 0.9684, 0.6453, 0.965, 0.8417, 0.9312, 0.8209, 0.9314, 0.7771, 0.9682, 0.7702, 0.9337, 0.593, 0.9046, 0.5594, 0.9202, 0.5245, 0.9684, 0.5738, 0.9147, 0.8887, 0.9006, 0.8532, 0.9312, 0.8209, 0.965, 0.8417, 0.9062, 0.6057, 0.891, 0.5901, 0.9046, 0.5594, 0.9337, 0.593, 0.9006, 0.8532, 0.8884, 0.822, 0.9044, 0.807, 0.9312, 0.8209, 0.891, 0.5901, 0.9062, 0.6057, 0.9024, 0.6079, 0.8896, 0.5933, 0.9006, 0.8047, 0.9044, 0.807, 0.8884, 0.822, 0.8872, 0.8187, 0.9062, 0.6057, 0.9059, 0.6279, 0.8998, 0.6263, 0.9024, 0.6079, 0.8988, 0.7862, 0.905, 0.7849, 0.9044, 0.807, 0.9006, 0.8047, 0.9059, 0.6279, 0.8905, 0.6419, 0.8878, 0.6365, 0.8998, 0.6263, 0.8874, 0.7754, 0.8902, 0.7702, 0.905, 0.7849, 0.8988, 0.7862, 0.8905, 0.6419, 0.8675, 0.6423, 0.8709, 0.6352, 0.8878, 0.6365, 0.8704, 0.776, 0.8673, 0.7688, 0.8902, 0.7702, 0.8874, 0.7754, 0.8675, 0.6423, 0.8541, 0.6255, 0.8599, 0.6239, 0.8709, 0.6352, 0.8589, 0.7868, 0.8532, 0.785, 0.8673, 0.7688, 0.8704, 0.776, 0.8541, 0.6255, 0.8544, 0.6048, 0.8597, 0.6082, 0.8599, 0.6239, 0.8579, 0.8025, 0.8525, 0.8057, 0.8532, 0.785, 0.8589, 0.7868, 0.8544, 0.6048, 0.8706, 0.5896, 0.8717, 0.594, 0.8597, 0.6082, 0.8693, 0.8172, 0.8681, 0.8215, 0.8525, 0.8057, 0.8579, 0.8025, 0.8706, 0.5896, 0.891, 0.5901, 0.8896, 0.5933, 0.8717, 0.594, 0.8872, 0.8187, 0.8884, 0.822, 0.8681, 0.8215, 0.8693, 0.8172, 0.8794, 0.6165, 0.8717, 0.594, 0.8896, 0.5933, 0.8872, 0.8187, 0.8693, 0.8172, 0.878, 0.7951, 0.8597, 0.6082, 0.8717, 0.594, 0.8794, 0.6165, 0.878, 0.7951, 0.8693, 0.8172, 0.8579, 0.8025, 0.8794, 0.6165, 0.8599, 0.6239, 0.8597, 0.6082, 0.8579, 0.8025, 0.8589, 0.7868, 0.878, 0.7951, 0.8794, 0.6165, 0.8709, 0.6352, 0.8599, 0.6239, 0.8589, 0.7868, 0.8704, 0.776, 0.878, 0.7951, 0.8794, 0.6165, 0.8878, 0.6365, 0.8709, 0.6352, 0.8704, 0.776, 0.8874, 0.7754, 0.878, 0.7951, 0.8794, 0.6165, 0.8998, 0.6263, 0.8878, 0.6365, 0.8874, 0.7754, 0.8988, 0.7862, 0.878, 0.7951, 0.8794, 0.6165, 0.9024, 0.6079, 0.8998, 0.6263, 0.8988, 0.7862, 0.9006, 0.8047, 0.878, 0.7951, 0.8794, 0.6165, 0.8896, 0.5933, 0.9024, 0.6079, 0.9006, 0.8047, 0.8872, 0.8187, 0.878, 0.7951, 0.5403, 0.05381, 0.5364, 0.06207, 0.5189, 0.05968, 0.5189, 0.05029, 0.5189, 0.05968, 0.5015, 0.06204, 0.4976, 0.05377, 0.5189, 0.05029, 0.5519, 0.05834, 0.5428, 0.06409, 0.5364, 0.06207, 0.5403, 0.05381, 0.5015, 0.06204, 0.4951, 0.06405, 0.486, 0.05827, 0.4976, 0.05377, 0.5551, 0.0619, 0.5463, 0.07267, 0.5428, 0.06409, 0.5519, 0.05834, 0.4951, 0.06405, 0.4916, 0.07262, 0.4828, 0.06183, 0.486, 0.05827, 0.5638, 0.07659, 0.5483, 0.08489, 0.5463, 0.07267, 0.5551, 0.0619, 0.4916, 0.07262, 0.4895, 0.08486, 0.474, 0.07651, 0.4828, 0.06183, 0.5831, 0.1085, 0.5556, 0.1217, 0.5483, 0.08489, 0.5638, 0.07659, 0.4895, 0.08486, 0.4822, 0.1218, 0.4545, 0.1085, 0.474, 0.07651, 0.6055, 0.1651, 0.6474, 0.2005, 0.6215, 0.2278, 0.5531, 0.2096, 0.4165, 0.2295, 0.3897, 0.2019, 0.432, 0.1656, 0.4853, 0.2101, 0.6474, 0.2005, 0.6764, 0.2332, 0.6648, 0.2532, 0.6215, 0.2278, 0.3727, 0.2564, 0.3603, 0.2359, 0.3897, 0.2019, 0.4165, 0.2295, 0.6764, 0.2332, 0.7153, 0.2654, 0.6839, 0.28, 0.6648, 0.2532, 0.3537, 0.2846, 0.3205, 0.2703, 0.3603, 0.2359, 0.3727, 0.2564, 0.7153, 0.2654, 0.7073, 0.3101, 0.6875, 0.3115, 0.6839, 0.28, 0.3512, 0.3174, 0.3307, 0.3169, 0.3205, 0.2703, 0.3537, 0.2846, 0.7073, 0.3101, 0.6974, 0.3327, 0.6768, 0.3239, 0.6875, 0.3115, 0.3627, 0.3297, 0.342, 0.3397, 0.3307, 0.3169, 0.3512, 0.3174, 0.6974, 0.3327, 0.6628, 0.3725, 0.6391, 0.3573, 0.6768, 0.3239, 0.4028, 0.3621, 0.3793, 0.3787, 0.342, 0.3397, 0.3627, 0.3297, 0.6628, 0.3725, 0.6268, 0.3958, 0.6183, 0.3752, 0.6391, 0.3573, 0.4246, 0.3793, 0.4169, 0.4006, 0.3793, 0.3787, 0.4028, 0.3621, 0.6268, 0.3958, 0.6048, 0.3978, 0.6008, 0.3779, 0.6183, 0.3752, 0.4424, 0.3812, 0.4393, 0.4015, 0.4169, 0.4006, 0.4246, 0.3793, 0.6048, 0.3978, 0.5531, 0.3905, 0.5597, 0.357, 0.6008, 0.3779, 0.4829, 0.3585, 0.4909, 0.3919, 0.4393, 0.4015, 0.4424, 0.3812, 0.5531, 0.3905, 0.5219, 0.386, 0.5211, 0.3439, 0.5597, 0.357, 0.5211, 0.3439, 0.5219, 0.386, 0.4909, 0.3919, 0.4829, 0.3585, 0.5773, 0.3402, 0.5998, 0.3448, 0.6008, 0.3779, 0.5597, 0.357, 0.4424, 0.3812, 0.442, 0.3478, 0.4646, 0.3422, 0.4829, 0.3585, 0.5998, 0.3448, 0.6155, 0.342, 0.6183, 0.3752, 0.6008, 0.3779, 0.4246, 0.3793, 0.426, 0.3456, 0.442, 0.3478, 0.4424, 0.3812, 0.6345, 0.3323, 0.6391, 0.3573, 0.6183, 0.3752, 0.6155, 0.342, 0.4246, 0.3793, 0.4028, 0.3621, 0.4064, 0.3365, 0.426, 0.3456, 0.6624, 0.3128, 0.6768, 0.3239, 0.6391, 0.3573, 0.6345, 0.3323, 0.4028, 0.3621, 0.3627, 0.3297, 0.3771, 0.3177, 0.4064, 0.3365, 0.6684, 0.298, 0.6875, 0.3115, 0.6768, 0.3239, 0.6624, 0.3128, 0.3627, 0.3297, 0.3512, 0.3174, 0.3703, 0.3026, 0.3771, 0.3177, 0.6641, 0.2779, 0.6839, 0.28, 0.6875, 0.3115, 0.6684, 0.298, 0.3512, 0.3174, 0.3537, 0.2846, 0.3741, 0.2818, 0.3703, 0.3026, 0.6392, 0.253, 0.6648, 0.2532, 0.6839, 0.28, 0.6641, 0.2779, 0.3537, 0.2846, 0.3727, 0.2564, 0.3989, 0.2556, 0.3741, 0.2818, 0.614, 0.2427, 0.6215, 0.2278, 0.6648, 0.2532, 0.6392, 0.253, 0.3727, 0.2564, 0.4165, 0.2295, 0.4245, 0.2445, 0.3989, 0.2556, 0.5729, 0.2586, 0.5531, 0.2096, 0.6215, 0.2278, 0.614, 0.2427, 0.4165, 0.2295, 0.4853, 0.2101, 0.4664, 0.2597, 0.4245, 0.2445, 0.5729, 0.2586, 0.5639, 0.272, 0.5198, 0.2489, 0.5531, 0.2096, 0.5198, 0.2489, 0.4759, 0.2731, 0.4664, 0.2597, 0.4853, 0.2101, 0.5773, 0.3402, 0.5597, 0.357, 0.5211, 0.3439, 0.5585, 0.3166, 0.5211, 0.3439, 0.4829, 0.3585, 0.4646, 0.3422, 0.4826, 0.3178, 0.5585, 0.3166, 0.5211, 0.3439, 0.5203, 0.2948, 0.5569, 0.2912, 0.5203, 0.2948, 0.5211, 0.3439, 0.4826, 0.3178, 0.4834, 0.2922, 0.5198, 0.2489, 0.5639, 0.272, 0.5569, 0.2912, 0.5203, 0.2948, 0.4834, 0.2922, 0.4759, 0.2731, 0.5198, 0.2489, 0.5203, 0.2948, 0.5255, 0.06897, 0.5189, 0.0679, 0.5189, 0.05968, 0.5364, 0.06207, 0.5189, 0.05968, 0.5189, 0.0679, 0.5124, 0.06896, 0.5015, 0.06204, 0.5312, 0.07383, 0.5255, 0.06897, 0.5364, 0.06207, 0.5428, 0.06409, 0.5015, 0.06204, 0.5124, 0.06896, 0.5066, 0.07381, 0.4951, 0.06405, 0.531, 0.08743, 0.5312, 0.07383, 0.5428, 0.06409, 0.5463, 0.07267, 0.4951, 0.06405, 0.5066, 0.07381, 0.5068, 0.08742, 0.4916, 0.07262, 0.5556, 0.1217, 0.532, 0.1277, 0.5327, 0.09092, 0.5483, 0.08489, 0.5052, 0.09091, 0.5058, 0.1277, 0.4822, 0.1218, 0.4895, 0.08486, 0.531, 0.08743, 0.5463, 0.07267, 0.5483, 0.08489, 0.5327, 0.09092, 0.4895, 0.08486, 0.4916, 0.07262, 0.5068, 0.08742, 0.5052, 0.09091, 0.5381, 0.1584, 0.519, 0.1517, 0.5189, 0.1284, 0.532, 0.1277, 0.5189, 0.1284, 0.519, 0.1517, 0.4999, 0.1584, 0.5058, 0.1277, 0.5327, 0.09092, 0.532, 0.1277, 0.5189, 0.1284, 0.5189, 0.09395, 0.5189, 0.1284, 0.5058, 0.1277, 0.5052, 0.09091, 0.5189, 0.09395, 0.5189, 0.08518, 0.531, 0.08743, 0.5327, 0.09092, 0.5189, 0.09395, 0.5052, 0.09091, 0.5068, 0.08742, 0.5189, 0.08518, 0.5189, 0.09395, 0.5484, 0.1736, 0.538, 0.176, 0.5352, 0.1668, 0.5381, 0.1584, 0.5028, 0.1669, 0.5001, 0.176, 0.4897, 0.1737, 0.4999, 0.1584, 0.5443, 0.1934, 0.5372, 0.1876, 0.538, 0.176, 0.5484, 0.1736, 0.5001, 0.176, 0.5009, 0.1876, 0.494, 0.1934, 0.4897, 0.1737, 0.5198, 0.2008, 0.5288, 0.1918, 0.5372, 0.1876, 0.5443, 0.1934, 0.5009, 0.1876, 0.5092, 0.1916, 0.5198, 0.2008, 0.494, 0.1934, 0.5176, 0.1906, 0.5191, 0.1854, 0.5288, 0.1918, 0.5198, 0.2008, 0.5092, 0.1916, 0.5191, 0.1854, 0.5176, 0.1906, 0.5198, 0.2008, 0.519, 0.1517, 0.5381, 0.1584, 0.5352, 0.1668, 0.519, 0.159, 0.5028, 0.1669, 0.4999, 0.1584, 0.519, 0.1517, 0.519, 0.159, 0.519, 0.159, 0.5352, 0.1668, 0.5311, 0.1716, 0.519, 0.1656, 0.5069, 0.1717, 0.5028, 0.1669, 0.519, 0.159, 0.519, 0.1656, 0.5191, 0.1854, 0.5191, 0.1795, 0.5282, 0.1863, 0.5288, 0.1918, 0.5098, 0.1863, 0.5191, 0.1795, 0.5191, 0.1854, 0.5092, 0.1916, 0.5288, 0.1918, 0.5282, 0.1863, 0.5335, 0.1842, 0.5372, 0.1876, 0.5045, 0.1842, 0.5098, 0.1863, 0.5092, 0.1916, 0.5009, 0.1876, 0.5372, 0.1876, 0.5335, 0.1842, 0.5334, 0.1767, 0.538, 0.176, 0.5046, 0.1768, 0.5045, 0.1842, 0.5009, 0.1876, 0.5001, 0.176, 0.538, 0.176, 0.5334, 0.1767, 0.5311, 0.1716, 0.5352, 0.1668, 0.5069, 0.1717, 0.5046, 0.1768, 0.5001, 0.176, 0.5028, 0.1669, 0.5191, 0.1795, 0.5334, 0.1767, 0.5335, 0.1842, 0.5282, 0.1863, 0.5045, 0.1842, 0.5046, 0.1768, 0.5191, 0.1795, 0.5098, 0.1863, 0.5191, 0.1795, 0.519, 0.1656, 0.5311, 0.1716, 0.5334, 0.1767, 0.5069, 0.1717, 0.519, 0.1656, 0.5191, 0.1795, 0.5046, 0.1768, 0.5198, 0.2008, 0.5443, 0.1934, 0.5531, 0.2096, 0.5198, 0.2489, 0.4853, 0.2101, 0.494, 0.1934, 0.5198, 0.2008, 0.5198, 0.2489, 0.5443, 0.1934, 0.5484, 0.1736, 0.5616, 0.1678, 0.5531, 0.2096, 0.4764, 0.168, 0.4897, 0.1737, 0.494, 0.1934, 0.4853, 0.2101, 0.5484, 0.1736, 0.5381, 0.1584, 0.5595, 0.1493, 0.5616, 0.1678, 0.4784, 0.1494, 0.4999, 0.1584, 0.4897, 0.1737, 0.4764, 0.168, 0.5381, 0.1584, 0.532, 0.1277, 0.5556, 0.1217, 0.5595, 0.1493, 0.4822, 0.1218, 0.5058, 0.1277, 0.4999, 0.1584, 0.4784, 0.1494, 0.5831, 0.1085, 0.5961, 0.1334, 0.5595, 0.1493, 0.5556, 0.1217, 0.4784, 0.1494, 0.4414, 0.1336, 0.4545, 0.1085, 0.4822, 0.1218, 0.5961, 0.1334, 0.6012, 0.1479, 0.5616, 0.1678, 0.5595, 0.1493, 0.4764, 0.168, 0.4363, 0.1482, 0.4414, 0.1336, 0.4784, 0.1494, 0.6055, 0.1651, 0.5531, 0.2096, 0.5616, 0.1678, 0.6012, 0.1479, 0.4764, 0.168, 0.4853, 0.2101, 0.432, 0.1656, 0.4363, 0.1482, 0.531, 0.08743, 0.5189, 0.08518, 0.5189, 0.08387, 0.5289, 0.08496, 0.5189, 0.08387, 0.5189, 0.08518, 0.5068, 0.08742, 0.5089, 0.08495, 0.5312, 0.07383, 0.531, 0.08743, 0.5289, 0.08496, 0.529, 0.07543, 0.5089, 0.08495, 0.5068, 0.08742, 0.5066, 0.07381, 0.5088, 0.07542, 0.5255, 0.06897, 0.5312, 0.07383, 0.529, 0.07543, 0.5238, 0.07051, 0.5088, 0.07542, 0.5066, 0.07381, 0.5124, 0.06896, 0.5141, 0.0705, 0.5189, 0.0679, 0.5255, 0.06897, 0.5238, 0.07051, 0.5189, 0.06947, 0.5141, 0.0705, 0.5124, 0.06896, 0.5189, 0.0679, 0.5189, 0.06947, 0.5189, 0.06947, 0.5238, 0.07051, 0.5216, 0.07497, 0.5189, 0.07426, 0.5163, 0.07497, 0.5141, 0.0705, 0.5189, 0.06947, 0.5189, 0.07426, 0.5238, 0.07051, 0.529, 0.07543, 0.5242, 0.07669, 0.5216, 0.07497, 0.5136, 0.07668, 0.5088, 0.07542, 0.5141, 0.0705, 0.5163, 0.07497, 0.529, 0.07543, 0.5289, 0.08496, 0.5246, 0.07989, 0.5242, 0.07669, 0.5133, 0.07988, 0.5089, 0.08495, 0.5088, 0.07542, 0.5136, 0.07668, 0.5289, 0.08496, 0.5189, 0.08387, 0.5189, 0.07933, 0.5246, 0.07989, 0.5189, 0.07933, 0.5189, 0.08387, 0.5089, 0.08495, 0.5133, 0.07988, 0.5189, 0.07933, 0.5189, 0.07426, 0.5216, 0.07497, 0.5246, 0.07989, 0.5163, 0.07497, 0.5189, 0.07426, 0.5189, 0.07933, 0.5133, 0.07988, 0.5246, 0.07989, 0.5216, 0.07497, 0.5242, 0.07669, 0.5136, 0.07668, 0.5163, 0.07497, 0.5133, 0.07988, 0.5569, 0.2912, 0.5639, 0.272, 0.5718, 0.2773, 0.5684, 0.2929, 0.4681, 0.2786, 0.4759, 0.2731, 0.4834, 0.2922, 0.472, 0.2943, 0.5585, 0.3166, 0.5569, 0.2912, 0.5684, 0.2929, 0.5731, 0.3114, 0.472, 0.2943, 0.4834, 0.2922, 0.4826, 0.3178, 0.4678, 0.3131, 0.5773, 0.3402, 0.5585, 0.3166, 0.5731, 0.3114, 0.5849, 0.3277, 0.4678, 0.3131, 0.4826, 0.3178, 0.4646, 0.3422, 0.4565, 0.33, 0.5639, 0.272, 0.5729, 0.2586, 0.5807, 0.2666, 0.5718, 0.2773, 0.4587, 0.268, 0.4664, 0.2597, 0.4759, 0.2731, 0.4681, 0.2786, 0.5729, 0.2586, 0.614, 0.2427, 0.6117, 0.2557, 0.5807, 0.2666, 0.4271, 0.2577, 0.4245, 0.2445, 0.4664, 0.2597, 0.4587, 0.268, 0.614, 0.2427, 0.6392, 0.253, 0.6325, 0.2629, 0.6117, 0.2557, 0.4061, 0.2655, 0.3989, 0.2556, 0.4245, 0.2445, 0.4271, 0.2577, 0.6392, 0.253, 0.6641, 0.2779, 0.6537, 0.28, 0.6325, 0.2629, 0.3849, 0.2836, 0.3741, 0.2818, 0.3989, 0.2556, 0.4061, 0.2655, 0.6641, 0.2779, 0.6684, 0.298, 0.6561, 0.2976, 0.6537, 0.28, 0.383, 0.3019, 0.3703, 0.3026, 0.3741, 0.2818, 0.3849, 0.2836, 0.6684, 0.298, 0.6624, 0.3128, 0.6528, 0.3102, 0.6561, 0.2976, 0.3869, 0.3146, 0.3771, 0.3177, 0.3703, 0.3026, 0.383, 0.3019, 0.6624, 0.3128, 0.6345, 0.3323, 0.629, 0.3239, 0.6528, 0.3102, 0.4116, 0.3277, 0.4064, 0.3365, 0.3771, 0.3177, 0.3869, 0.3146, 0.6345, 0.3323, 0.6155, 0.342, 0.6144, 0.332, 0.629, 0.3239, 0.4267, 0.3354, 0.426, 0.3456, 0.4064, 0.3365, 0.4116, 0.3277, 0.6155, 0.342, 0.5998, 0.3448, 0.601, 0.3336, 0.6144, 0.332, 0.4403, 0.3365, 0.442, 0.3478, 0.426, 0.3456, 0.4267, 0.3354, 0.5998, 0.3448, 0.5773, 0.3402, 0.5849, 0.3277, 0.601, 0.3336, 0.4565, 0.33, 0.4646, 0.3422, 0.442, 0.3478, 0.4403, 0.3365, 0.601, 0.3336, 0.5849, 0.3277, 0.5906, 0.3215, 0.6018, 0.3285, 0.4504, 0.3239, 0.4565, 0.33, 0.4403, 0.3365, 0.4394, 0.3313, 0.6144, 0.332, 0.601, 0.3336, 0.6018, 0.3285, 0.6133, 0.3271, 0.4394, 0.3313, 0.4403, 0.3365, 0.4267, 0.3354, 0.4276, 0.3304, 0.629, 0.3239, 0.6144, 0.332, 0.6133, 0.3271, 0.6269, 0.3205, 0.4276, 0.3304, 0.4267, 0.3354, 0.4116, 0.3277, 0.4136, 0.3242, 0.6528, 0.3102, 0.629, 0.3239, 0.6269, 0.3205, 0.6462, 0.3064, 0.4136, 0.3242, 0.4116, 0.3277, 0.3869, 0.3146, 0.3934, 0.3105, 0.6561, 0.2976, 0.6528, 0.3102, 0.6462, 0.3064, 0.6495, 0.2962, 0.3934, 0.3105, 0.3869, 0.3146, 0.383, 0.3019, 0.3897, 0.3002, 0.6537, 0.28, 0.6561, 0.2976, 0.6495, 0.2962, 0.6478, 0.2835, 0.3897, 0.3002, 0.383, 0.3019, 0.3849, 0.2836, 0.391, 0.2871, 0.6325, 0.2629, 0.6537, 0.28, 0.6478, 0.2835, 0.6298, 0.2673, 0.391, 0.2871, 0.3849, 0.2836, 0.4061, 0.2655, 0.4089, 0.27, 0.6117, 0.2557, 0.6325, 0.2629, 0.6298, 0.2673, 0.6126, 0.2616, 0.4089, 0.27, 0.4061, 0.2655, 0.4271, 0.2577, 0.4263, 0.2637, 0.5807, 0.2666, 0.6117, 0.2557, 0.6126, 0.2616, 0.5852, 0.271, 0.4263, 0.2637, 0.4271, 0.2577, 0.4587, 0.268, 0.4544, 0.2726, 0.5718, 0.2773, 0.5807, 0.2666, 0.5852, 0.271, 0.5781, 0.2819, 0.4544, 0.2726, 0.4587, 0.268, 0.4681, 0.2786, 0.4618, 0.2834, 0.5849, 0.3277, 0.5731, 0.3114, 0.5795, 0.3093, 0.5906, 0.3215, 0.4612, 0.3112, 0.4678, 0.3131, 0.4565, 0.33, 0.4504, 0.3239, 0.5731, 0.3114, 0.5684, 0.2929, 0.5775, 0.2938, 0.5795, 0.3093, 0.4628, 0.2954, 0.472, 0.2943, 0.4678, 0.3131, 0.4612, 0.3112, 0.5684, 0.2929, 0.5718, 0.2773, 0.5781, 0.2819, 0.5775, 0.2938, 0.4618, 0.2834, 0.4681, 0.2786, 0.472, 0.2943, 0.4628, 0.2954, 0.5219, 0.386, 0.5531, 0.3905, 0.5532, 0.4331, 0.523, 0.4336, 0.4928, 0.4345, 0.4909, 0.3919, 0.5219, 0.386, 0.523, 0.4336, 0.5531, 0.3905, 0.6048, 0.3978, 0.6098, 0.4315, 0.5532, 0.4331, 0.4359, 0.4357, 0.4393, 0.4015, 0.4909, 0.3919, 0.4928, 0.4345, 0.6048, 0.3978, 0.6268, 0.3958, 0.6482, 0.4193, 0.6098, 0.4315, 0.3965, 0.4254, 0.4169, 0.4006, 0.4393, 0.4015, 0.4359, 0.4357, 0.6268, 0.3958, 0.6628, 0.3725, 0.6921, 0.3883, 0.6482, 0.4193, 0.3503, 0.3962, 0.3793, 0.3787, 0.4169, 0.4006, 0.3965, 0.4254, 0.6628, 0.3725, 0.6974, 0.3327, 0.7263, 0.3418, 0.6921, 0.3883, 0.3128, 0.3506, 0.342, 0.3397, 0.3793, 0.3787, 0.3503, 0.3962, 0.6974, 0.3327, 0.7073, 0.3101, 0.7359, 0.3121, 0.7263, 0.3418, 0.3011, 0.3206, 0.3307, 0.3169, 0.342, 0.3397, 0.3128, 0.3506, 0.7073, 0.3101, 0.7153, 0.2654, 0.7299, 0.2564, 0.7359, 0.3121, 0.3049, 0.2611, 0.3205, 0.2703, 0.3307, 0.3169, 0.3011, 0.3206, 0.7153, 0.2654, 0.6764, 0.2332, 0.6982, 0.2169, 0.7299, 0.2564, 0.3374, 0.2192, 0.3603, 0.2359, 0.3205, 0.2703, 0.3049, 0.2611, 0.6764, 0.2332, 0.6474, 0.2005, 0.6631, 0.1907, 0.6982, 0.2169, 0.3735, 0.1919, 0.3897, 0.2019, 0.3603, 0.2359, 0.3374, 0.2192, 0.6269, 0.01561, 0.6494, 0.02238, 0.6605, 0.07608, 0.6214, 0.04809, 0.3768, 0.0753, 0.3888, 0.02159, 0.4113, 0.01513, 0.4164, 0.04763, 0.5675, 0.000144, 0.6269, 0.01561, 0.6214, 0.04809, 0.5772, 0.0328, 0.4164, 0.04763, 0.4113, 0.01513, 0.4706, 0.000144, 0.4608, 0.03266, 0.5189, 0.02489, 0.5675, 0.000144, 0.5772, 0.0328, 0.5474, 0.04172, 0.4608, 0.03266, 0.4706, 0.000144, 0.5189, 0.02489, 0.4905, 0.04167, 0.5403, 0.05381, 0.5189, 0.05029, 0.5189, 0.02489, 0.5474, 0.04172, 0.5189, 0.02489, 0.5189, 0.05029, 0.4976, 0.05377, 0.4905, 0.04167, 0.5519, 0.05834, 0.5403, 0.05381, 0.5474, 0.04172, 0.5581, 0.05387, 0.4905, 0.04167, 0.4976, 0.05377, 0.486, 0.05827, 0.4798, 0.05378, 0.5551, 0.0619, 0.5519, 0.05834, 0.5581, 0.05387, 0.577, 0.058, 0.4798, 0.05378, 0.486, 0.05827, 0.4828, 0.06183, 0.4609, 0.05785, 0.5638, 0.07659, 0.5551, 0.0619, 0.577, 0.058, 0.6117, 0.07827, 0.4609, 0.05785, 0.4828, 0.06183, 0.474, 0.07651, 0.4259, 0.07799, 0.577, 0.058, 0.5772, 0.0328, 0.6214, 0.04809, 0.6117, 0.07827, 0.4164, 0.04763, 0.4608, 0.03266, 0.4609, 0.05785, 0.4259, 0.07799, 0.577, 0.058, 0.5581, 0.05387, 0.5474, 0.04172, 0.5772, 0.0328, 0.4905, 0.04167, 0.4798, 0.05378, 0.4609, 0.05785, 0.4608, 0.03266, 0.6267, 0.1114, 0.6117, 0.07827, 0.6214, 0.04809, 0.6605, 0.07608, 0.4164, 0.04763, 0.4259, 0.07799, 0.4106, 0.1112, 0.3768, 0.0753, 0.5831, 0.1085, 0.5638, 0.07659, 0.6117, 0.07827, 0.6267, 0.1114, 0.4259, 0.07799, 0.474, 0.07651, 0.4545, 0.1085, 0.4106, 0.1112, 0.5961, 0.1334, 0.6295, 0.1305, 0.6235, 0.1468, 0.6012, 0.1479, 0.4137, 0.1472, 0.4076, 0.1306, 0.4414, 0.1336, 0.4363, 0.1482, 0.5831, 0.1085, 0.6267, 0.1114, 0.6295, 0.1305, 0.5961, 0.1334, 0.4076, 0.1306, 0.4106, 0.1112, 0.4545, 0.1085, 0.4414, 0.1336, 0.6055, 0.1651, 0.6012, 0.1479, 0.6235, 0.1468, 0.6193, 0.1598, 0.4137, 0.1472, 0.4363, 0.1482, 0.432, 0.1656, 0.418, 0.1604, 0.6055, 0.1651, 0.6193, 0.1598, 0.6631, 0.1907, 0.6474, 0.2005, 0.3735, 0.1919, 0.418, 0.1604, 0.432, 0.1656, 0.3897, 0.2019, 0.9459, 0.07957, 0.8862, 0.1218, 0.8491, 0.09973, 0.8918, 0.03692, 0.1831, 0.09213, 0.1413, 0.1125, 0.07896, 0.06072, 0.1423, 0.02147, 0.8918, 0.03692, 0.8491, 0.09973, 0.7885, 0.08083, 0.8056, 0.01079, 0.2464, 0.07651, 0.1831, 0.09213, 0.1423, 0.02147, 0.2326, 0.003484, 0.8056, 0.01079, 0.7885, 0.08083, 0.687, 0.0772, 0.6724, 0.0222, 0.3499, 0.07596, 0.2464, 0.07651, 0.2326, 0.003484, 0.366, 0.02099, 0.6724, 0.0222, 0.687, 0.0772, 0.6605, 0.07608, 0.6494, 0.02238, 0.3768, 0.0753, 0.3499, 0.07596, 0.366, 0.02099, 0.3888, 0.02159, 0.6267, 0.1114, 0.6605, 0.07608, 0.687, 0.0772, 0.6295, 0.1305, 0.3499, 0.07596, 0.3768, 0.0753, 0.4106, 0.1112, 0.4076, 0.1306, 0.7299, 0.2564, 0.6982, 0.2169, 0.7602, 0.1932, 0.789, 0.2333, 0.2716, 0.1939, 0.3374, 0.2192, 0.3049, 0.2611, 0.2413, 0.237, 0.9945, 0.1677, 0.9091, 0.1833, 0.8862, 0.1218, 0.9459, 0.07957, 0.1413, 0.1125, 0.1079, 0.1791, 0.01183, 0.1554, 0.07896, 0.06072, 0.9117, 0.4024, 0.8629, 0.3386, 0.8941, 0.3019, 0.9629, 0.3448, 0.1238, 0.3155, 0.1606, 0.3568, 0.1064, 0.4327, 0.04397, 0.367, 0.9629, 0.3448, 0.8941, 0.3019, 0.9154, 0.2598, 0.9999, 0.2546, 0.09896, 0.267, 0.1238, 0.3155, 0.04397, 0.367, 0.000144, 0.2591, 0.9999, 0.2546, 0.9154, 0.2598, 0.9091, 0.1833, 0.9945, 0.1677, 0.1079, 0.1791, 0.09896, 0.267, 0.000144, 0.2591, 0.01183, 0.1554, 0.7495, 0.3347, 0.7359, 0.3121, 0.7663, 0.3008, 0.7892, 0.3137, 0.2674, 0.3101, 0.3011, 0.3206, 0.2882, 0.3465, 0.243, 0.3256, 0.7892, 0.3137, 0.7663, 0.3008, 0.8153, 0.2764, 0.8462, 0.2934, 0.2131, 0.2852, 0.2674, 0.3101, 0.243, 0.3256, 0.1785, 0.305, 0.8462, 0.2934, 0.8153, 0.2764, 0.845, 0.2564, 0.8735, 0.2659, 0.1797, 0.2633, 0.2131, 0.2852, 0.1785, 0.305, 0.1471, 0.2743, 0.8735, 0.2659, 0.845, 0.2564, 0.8591, 0.2282, 0.887, 0.2338, 0.1628, 0.2317, 0.1797, 0.2633, 0.1471, 0.2743, 0.1315, 0.2376, 0.8424, 0.1952, 0.875, 0.1847, 0.887, 0.2338, 0.8591, 0.2282, 0.1315, 0.2376, 0.1452, 0.1827, 0.1768, 0.1962, 0.1628, 0.2317, 0.9091, 0.1833, 0.9154, 0.2598, 0.887, 0.2338, 0.875, 0.1847, 0.1315, 0.2376, 0.09896, 0.267, 0.1079, 0.1791, 0.1452, 0.1827, 0.9154, 0.2598, 0.8941, 0.3019, 0.8735, 0.2659, 0.887, 0.2338, 0.1471, 0.2743, 0.1238, 0.3155, 0.09896, 0.267, 0.1315, 0.2376, 0.8941, 0.3019, 0.8629, 0.3386, 0.8462, 0.2934, 0.8735, 0.2659, 0.1785, 0.305, 0.1606, 0.3568, 0.1238, 0.3155, 0.1471, 0.2743, 0.8629, 0.3386, 0.7943, 0.3641, 0.7892, 0.3137, 0.8462, 0.2934, 0.243, 0.3256, 0.2398, 0.3826, 0.1606, 0.3568, 0.1785, 0.305, 0.7702, 0.3795, 0.7495, 0.3347, 0.7892, 0.3137, 0.7943, 0.3641, 0.243, 0.3256, 0.2882, 0.3465, 0.2681, 0.3987, 0.2398, 0.3826, 0.8455, 0.45, 0.7943, 0.3641, 0.8629, 0.3386, 0.9117, 0.4024, 0.1606, 0.3568, 0.2398, 0.3826, 0.1853, 0.4841, 0.1064, 0.4327, 0.8159, 0.4454, 0.7706, 0.4443, 0.7557, 0.4186, 0.7702, 0.3795, 0.287, 0.4429, 0.2714, 0.4733, 0.2193, 0.4772, 0.2681, 0.3987, 0.8159, 0.4454, 0.7702, 0.3795, 0.7943, 0.3641, 0.8455, 0.45, 0.2398, 0.3826, 0.2681, 0.3987, 0.2193, 0.4772, 0.1853, 0.4841, 0.8198, 0.4681, 0.8159, 0.4454, 0.8455, 0.45, 0.1853, 0.4841, 0.2193, 0.4772, 0.2159, 0.5036, 0.7359, 0.3121, 0.7299, 0.2564, 0.789, 0.2333, 0.7663, 0.3008, 0.2413, 0.237, 0.3049, 0.2611, 0.3011, 0.3206, 0.2674, 0.3101, 0.789, 0.2333, 0.8096, 0.2339, 0.8153, 0.2764, 0.7663, 0.3008, 0.2131, 0.2852, 0.2192, 0.2374, 0.2413, 0.237, 0.2674, 0.3101, 0.8096, 0.2339, 0.8293, 0.2196, 0.845, 0.2564, 0.8153, 0.2764, 0.1797, 0.2633, 0.1991, 0.2225, 0.2192, 0.2374, 0.2131, 0.2852, 0.8424, 0.1952, 0.8591, 0.2282, 0.845, 0.2564, 0.8293, 0.2196, 0.1797, 0.2633, 0.1628, 0.2317, 0.1768, 0.1962, 0.1991, 0.2225, 0.687, 0.0772, 0.7885, 0.08083, 0.7865, 0.1176, 0.7155, 0.1397, 0.2467, 0.1148, 0.2464, 0.07651, 0.3499, 0.07596, 0.3195, 0.1394, 0.7602, 0.1932, 0.7155, 0.1397, 0.7865, 0.1176, 0.7855, 0.1523, 0.2467, 0.1148, 0.3195, 0.1394, 0.2716, 0.1939, 0.246, 0.151, 0.6982, 0.2169, 0.6631, 0.1907, 0.7155, 0.1397, 0.7602, 0.1932, 0.3195, 0.1394, 0.3735, 0.1919, 0.3374, 0.2192, 0.2716, 0.1939, 0.6631, 0.1907, 0.6235, 0.1468, 0.6295, 0.1305, 0.7155, 0.1397, 0.4076, 0.1306, 0.4137, 0.1472, 0.3735, 0.1919, 0.3195, 0.1394, 0.6295, 0.1305, 0.687, 0.0772, 0.7155, 0.1397, 0.3195, 0.1394, 0.3499, 0.07596, 0.4076, 0.1306, 0.6631, 0.1907, 0.6193, 0.1598, 0.6235, 0.1468, 0.4137, 0.1472, 0.418, 0.1604, 0.3735, 0.1919, 0.8424, 0.1952, 0.8374, 0.1564, 0.8582, 0.1378, 0.875, 0.1847, 0.1717, 0.1323, 0.1966, 0.1552, 0.1768, 0.1962, 0.1452, 0.1827, 0.9091, 0.1833, 0.875, 0.1847, 0.8582, 0.1378, 0.8862, 0.1218, 0.1717, 0.1323, 0.1452, 0.1827, 0.1079, 0.1791, 0.1413, 0.1125, 0.7855, 0.1523, 0.7865, 0.1176, 0.8582, 0.1378, 0.8374, 0.1564, 0.1717, 0.1323, 0.2467, 0.1148, 0.246, 0.151, 0.1966, 0.1552, 0.7885, 0.08083, 0.8491, 0.09973, 0.8582, 0.1378, 0.7865, 0.1176, 0.1717, 0.1323, 0.1831, 0.09213, 0.2464, 0.07651, 0.2467, 0.1148, 0.8862, 0.1218, 0.8582, 0.1378, 0.8491, 0.09973, 0.1831, 0.09213, 0.1717, 0.1323, 0.1413, 0.1125, 0.5062, 0.9049, 0.4324, 0.8949, 0.4388, 0.8702, 0.4911, 0.8817, 0.3159, 0.8682, 0.3216, 0.8932, 0.2472, 0.9012, 0.263, 0.8783, 0.5062, 0.9049, 0.4911, 0.8817, 0.5728, 0.8605, 0.6048, 0.8799, 0.1815, 0.8547, 0.263, 0.8783, 0.2472, 0.9012, 0.1487, 0.8733, 0.6048, 0.8799, 0.5728, 0.8605, 0.5864, 0.794, 0.62, 0.7916, 0.1697, 0.7875, 0.1815, 0.8547, 0.1487, 0.8733, 0.1361, 0.7841, 0.62, 0.7916, 0.5864, 0.794, 0.549, 0.7464, 0.5638, 0.7392, 0.2087, 0.7409, 0.1697, 0.7875, 0.1361, 0.7841, 0.1941, 0.7332, 0.5638, 0.7392, 0.549, 0.7464, 0.5003, 0.7117, 0.5083, 0.6977, 0.2584, 0.7075, 0.2087, 0.7409, 0.1941, 0.7332, 0.2508, 0.6932, 0.5083, 0.6977, 0.5003, 0.7117, 0.4386, 0.6807, 0.4348, 0.6589, 0.321, 0.678, 0.2584, 0.7075, 0.2508, 0.6932, 0.3253, 0.6562, 0.5003, 0.7117, 0.5057, 0.7309, 0.453, 0.7, 0.4386, 0.6807, 0.3061, 0.697, 0.2525, 0.7266, 0.2584, 0.7075, 0.321, 0.678, 0.549, 0.7464, 0.5429, 0.7558, 0.5057, 0.7309, 0.5003, 0.7117, 0.2525, 0.7266, 0.2146, 0.7504, 0.2087, 0.7409, 0.2584, 0.7075, 0.5864, 0.794, 0.5681, 0.7874, 0.5429, 0.7558, 0.549, 0.7464, 0.2146, 0.7504, 0.1883, 0.7814, 0.1697, 0.7875, 0.2087, 0.7409, 0.5728, 0.8605, 0.5555, 0.8264, 0.5681, 0.7874, 0.5864, 0.794, 0.1883, 0.7814, 0.1998, 0.8209, 0.1815, 0.8547, 0.1697, 0.7875, 0.4911, 0.8817, 0.5012, 0.8444, 0.5555, 0.8264, 0.5728, 0.8605, 0.1998, 0.8209, 0.2538, 0.8405, 0.263, 0.8783, 0.1815, 0.8547, 0.4911, 0.8817, 0.4388, 0.8702, 0.4578, 0.84, 0.5012, 0.8444, 0.2976, 0.8374, 0.3159, 0.8682, 0.263, 0.8783, 0.2538, 0.8405, 0.7602, 0.1932, 0.7855, 0.1523, 0.796, 0.177, 0.7832, 0.1874, 0.2336, 0.1756, 0.246, 0.151, 0.2716, 0.1939, 0.247, 0.1871, 0.391, 0.6119, 0.4348, 0.6589, 0.4386, 0.6807, 0.3948, 0.6861, 0.321, 0.678, 0.3253, 0.6562, 0.3699, 0.6102, 0.3648, 0.6844, 0.789, 0.2333, 0.7602, 0.1932, 0.7832, 0.1874, 0.8096, 0.2339, 0.247, 0.1871, 0.2716, 0.1939, 0.2413, 0.237, 0.2192, 0.2374, 0.3917, 0.8621, 0.4016, 0.8415, 0.4388, 0.8702, 0.4324, 0.8949, 0.3159, 0.8682, 0.354, 0.8403, 0.3634, 0.8613, 0.3216, 0.8932, 0.4386, 0.6807, 0.453, 0.7, 0.435, 0.7183, 0.3948, 0.6861, 0.3237, 0.7157, 0.3061, 0.697, 0.321, 0.678, 0.3648, 0.6844, 0.4337, 0.7297, 0.3847, 0.7103, 0.3948, 0.6861, 0.435, 0.7183, 0.3648, 0.6844, 0.3744, 0.709, 0.3247, 0.7272, 0.3237, 0.7157, 0.411, 0.7477, 0.3847, 0.7103, 0.4337, 0.7297, 0.4278, 0.7428, 0.3247, 0.7272, 0.3744, 0.709, 0.347, 0.7458, 0.3303, 0.7405, 0.4181, 0.7849, 0.3847, 0.7954, 0.3847, 0.7103, 0.411, 0.7477, 0.3744, 0.709, 0.3723, 0.7945, 0.339, 0.7831, 0.347, 0.7458, 0.4016, 0.8415, 0.3847, 0.7954, 0.4181, 0.7849, 0.4313, 0.8175, 0.339, 0.7831, 0.3723, 0.7945, 0.354, 0.8403, 0.3248, 0.8155, 0.4388, 0.8702, 0.4016, 0.8415, 0.4313, 0.8175, 0.4578, 0.84, 0.3248, 0.8155, 0.354, 0.8403, 0.3159, 0.8682, 0.2976, 0.8374, 0.8096, 0.2339, 0.8163, 0.2031, 0.8251, 0.2098, 0.8293, 0.2196, 0.1998, 0.2148, 0.2098, 0.2062, 0.2192, 0.2374, 0.1991, 0.2225, 0.8096, 0.2339, 0.7832, 0.1874, 0.8022, 0.1846, 0.8163, 0.2031, 0.2265, 0.1831, 0.247, 0.1871, 0.2192, 0.2374, 0.2098, 0.2062, 0.7832, 0.1874, 0.796, 0.177, 0.8022, 0.1846, 0.2265, 0.1831, 0.2336, 0.1756, 0.247, 0.1871, 0.4578, 0.84, 0.4313, 0.8175, 0.4485, 0.8046, 0.4734, 0.8247, 0.3079, 0.802, 0.3248, 0.8155, 0.2976, 0.8374, 0.2824, 0.8215, 0.4313, 0.8175, 0.4181, 0.7849, 0.4359, 0.7796, 0.4485, 0.8046, 0.3212, 0.7772, 0.339, 0.7831, 0.3248, 0.8155, 0.3079, 0.802, 0.4181, 0.7849, 0.411, 0.7477, 0.4237, 0.7542, 0.4359, 0.7796, 0.3341, 0.752, 0.347, 0.7458, 0.339, 0.7831, 0.3212, 0.7772, 0.411, 0.7477, 0.4278, 0.7428, 0.4379, 0.7498, 0.4237, 0.7542, 0.3199, 0.7473, 0.3303, 0.7405, 0.347, 0.7458, 0.3341, 0.752, 0.4278, 0.7428, 0.4337, 0.7297, 0.4454, 0.732, 0.4379, 0.7498, 0.3129, 0.7292, 0.3247, 0.7272, 0.3303, 0.7405, 0.3199, 0.7473, 0.4337, 0.7297, 0.435, 0.7183, 0.441, 0.7244, 0.4454, 0.732, 0.3175, 0.7217, 0.3237, 0.7157, 0.3247, 0.7272, 0.3129, 0.7292, 0.435, 0.7183, 0.453, 0.7, 0.4553, 0.7137, 0.441, 0.7244, 0.3035, 0.7107, 0.3061, 0.697, 0.3237, 0.7157, 0.3175, 0.7217, 0.5012, 0.8444, 0.4578, 0.84, 0.4734, 0.8247, 0.5125, 0.8288, 0.2824, 0.8215, 0.2976, 0.8374, 0.2538, 0.8405, 0.243, 0.8246, 0.5555, 0.8264, 0.5012, 0.8444, 0.5125, 0.8288, 0.5509, 0.8118, 0.243, 0.8246, 0.2538, 0.8405, 0.1998, 0.8209, 0.2048, 0.8064, 0.5681, 0.7874, 0.5555, 0.8264, 0.5509, 0.8118, 0.5521, 0.7877, 0.2048, 0.8064, 0.1998, 0.8209, 0.1883, 0.7814, 0.2043, 0.7822, 0.5429, 0.7558, 0.5681, 0.7874, 0.5521, 0.7877, 0.5394, 0.7645, 0.2043, 0.7822, 0.1883, 0.7814, 0.2146, 0.7504, 0.2178, 0.7593, 0.5057, 0.7309, 0.5429, 0.7558, 0.5394, 0.7645, 0.5084, 0.7431, 0.2178, 0.7593, 0.2146, 0.7504, 0.2525, 0.7266, 0.2494, 0.7387, 0.453, 0.7, 0.5057, 0.7309, 0.5084, 0.7431, 0.4553, 0.7137, 0.2494, 0.7387, 0.2525, 0.7266, 0.3061, 0.697, 0.3035, 0.7107, 0.4379, 0.7498, 0.4454, 0.732, 0.4708, 0.7484, 0.4548, 0.7617, 0.287, 0.745, 0.3129, 0.7292, 0.3199, 0.7473, 0.3027, 0.7587, 0.4548, 0.7617, 0.4708, 0.7484, 0.4889, 0.7705, 0.4754, 0.7839, 0.2683, 0.7667, 0.287, 0.745, 0.3027, 0.7587, 0.2814, 0.7805, 0.4754, 0.7839, 0.4889, 0.7705, 0.5037, 0.7876, 0.4945, 0.8025, 0.253, 0.7834, 0.2683, 0.7667, 0.2814, 0.7805, 0.2618, 0.7986, 0.4945, 0.8025, 0.5037, 0.7876, 0.5186, 0.7916, 0.5168, 0.8073, 0.2379, 0.787, 0.253, 0.7834, 0.2618, 0.7986, 0.2392, 0.8029, 0.5125, 0.8288, 0.4734, 0.8247, 0.4945, 0.8025, 0.5168, 0.8073, 0.2618, 0.7986, 0.2824, 0.8215, 0.243, 0.8246, 0.2392, 0.8029, 0.4485, 0.8046, 0.4754, 0.7839, 0.4945, 0.8025, 0.4734, 0.8247, 0.2618, 0.7986, 0.2814, 0.7805, 0.3079, 0.802, 0.2824, 0.8215, 0.4485, 0.8046, 0.4359, 0.7796, 0.4548, 0.7617, 0.4754, 0.7839, 0.3027, 0.7587, 0.3212, 0.7772, 0.3079, 0.802, 0.2814, 0.7805, 0.4379, 0.7498, 0.4548, 0.7617, 0.4359, 0.7796, 0.4237, 0.7542, 0.3212, 0.7772, 0.3027, 0.7587, 0.3199, 0.7473, 0.3341, 0.752, 0.441, 0.7244, 0.4553, 0.7137, 0.4708, 0.7484, 0.4454, 0.732, 0.287, 0.745, 0.3035, 0.7107, 0.3175, 0.7217, 0.3129, 0.7292, 0.5084, 0.7431, 0.4889, 0.7705, 0.4708, 0.7484, 0.4553, 0.7137, 0.287, 0.745, 0.2683, 0.7667, 0.2494, 0.7387, 0.3035, 0.7107, 0.5394, 0.7645, 0.5037, 0.7876, 0.4889, 0.7705, 0.5084, 0.7431, 0.2683, 0.7667, 0.253, 0.7834, 0.2178, 0.7593, 0.2494, 0.7387, 0.5521, 0.7877, 0.5186, 0.7916, 0.5037, 0.7876, 0.5394, 0.7645, 0.253, 0.7834, 0.2379, 0.787, 0.2043, 0.7822, 0.2178, 0.7593, 0.5509, 0.8118, 0.5168, 0.8073, 0.5186, 0.7916, 0.5521, 0.7877, 0.2379, 0.787, 0.2392, 0.8029, 0.2048, 0.8064, 0.2043, 0.7822, 0.5125, 0.8288, 0.5168, 0.8073, 0.5509, 0.8118, 0.2048, 0.8064, 0.2392, 0.8029, 0.243, 0.8246, 0.5083, 0.6977, 0.4348, 0.6589, 0.4841, 0.6288, 0.5434, 0.6835, 0.2769, 0.6251, 0.3253, 0.6562, 0.2508, 0.6932, 0.2161, 0.6781, 0.5638, 0.7392, 0.5083, 0.6977, 0.5434, 0.6835, 0.5811, 0.7269, 0.2161, 0.6781, 0.2508, 0.6932, 0.1941, 0.7332, 0.1772, 0.7204, 0.62, 0.7916, 0.5638, 0.7392, 0.5811, 0.7269, 0.6167, 0.76, 0.1772, 0.7204, 0.1941, 0.7332, 0.1361, 0.7841, 0.1404, 0.7524, 0.7075, 0.7599, 0.62, 0.7916, 0.6167, 0.76, 0.6606, 0.7412, 0.1404, 0.7524, 0.1361, 0.7841, 0.04953, 0.7488, 0.09704, 0.7321, 0.7455, 0.6521, 0.7075, 0.7599, 0.6606, 0.7412, 0.6773, 0.6704, 0.09704, 0.7321, 0.04953, 0.7488, 0.01941, 0.6397, 0.08356, 0.662, 0.7408, 0.5724, 0.7455, 0.6521, 0.6773, 0.6704, 0.6714, 0.5927, 0.08356, 0.662, 0.01941, 0.6397, 0.03366, 0.5644, 0.09282, 0.5899, 0.6773, 0.6704, 0.5434, 0.6835, 0.4841, 0.6288, 0.6714, 0.5927, 0.2769, 0.6251, 0.2161, 0.6781, 0.08356, 0.662, 0.09282, 0.5899, 0.6773, 0.6704, 0.6606, 0.7412, 0.5811, 0.7269, 0.5434, 0.6835, 0.1772, 0.7204, 0.09704, 0.7321, 0.08356, 0.662, 0.2161, 0.6781, 0.6606, 0.7412, 0.6167, 0.76, 0.5811, 0.7269, 0.1772, 0.7204, 0.1404, 0.7524, 0.09704, 0.7321, 0.8424, 0.1952, 0.8293, 0.2196, 0.8346, 0.2069, 0.8347, 0.207, 0.03366, 0.5644, 0.05122, 0.5227, 0.145, 0.5626, 0.09282, 0.5899, 0.6204, 0.5657, 0.6714, 0.5927, 0.4841, 0.6288, 0.4981, 0.5523, 0.2769, 0.6251, 0.09282, 0.5899, 0.145, 0.5626, 0.2642, 0.5501, 0.391, 0.6119, 0.4981, 0.5523, 0.4841, 0.6288, 0.4348, 0.6589, 0.2769, 0.6251, 0.2642, 0.5501, 0.3699, 0.6102, 0.3253, 0.6562])
me_suzanne.materials.append(mat_material_001)
me_suzanne.update()

# ---- objects
ob_light = bpy.data.objects.new('Light', light_light)
ob_camera = bpy.data.objects.new('Camera', cam_camera)
ob_suzanne = bpy.data.objects.new('Suzanne', me_suzanne)

# ---- transforms, parenting, visibility, modifiers, constraints
ob_light.location = (4.076, 1.005, 5.904)
ob_light.rotation_euler = (0.6503, 0.05522, 1.866)
ob_light.lock_rotations_4d = False
ob_light.empty_display_type = 'ARROWS'
ob_light.color = (0.0, 0.0, 0.0, 0.0)
ob_light.lineart.crease_threshold = 0.0
ob_camera.location = (-0.3527, -8.281, 1.303)
ob_camera.rotation_euler = (1.408, 0.03739, -0.05361)
ob_camera.lock_rotations_4d = False
ob_camera.empty_display_type = 'ARROWS'
ob_camera.color = (0.0, 0.0, 0.0, 0.0)
ob_camera.display_type = 'WIRE'
ob_camera.lineart.crease_threshold = 0.0
ob_suzanne.location = (0.0, 0.0, 0.0)

# ---- collection membership
col_collection.objects.link(ob_light)
col_collection.objects.link(ob_camera)
col_collection.objects.link(ob_suzanne)

# ---- scene / render settings (as saved in the file)
scene.camera = ob_camera
scene.frame_start = 1; scene.frame_end = 250; scene.frame_set(1)
scene.render.engine = 'BLENDER_EEVEE_NEXT'
scene.cycles.sampling_pattern = 'TABULATED_SOBOL'
scene.view_settings.view_transform = 'Filmic'
bpy.context.view_layer.update()
